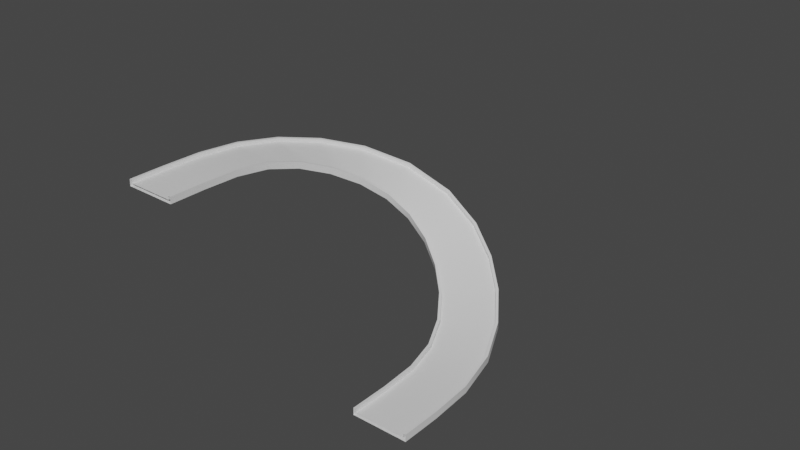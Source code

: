 # Source: Bend-Right-Up.blend  (saved by Blender 3.0.42; exported with 4.5.12 LTS)
import bpy
from mathutils import Matrix  # noqa: F401  (used for matrix-valued properties, if any)

bpy.ops.wm.read_factory_settings(use_empty=True)
scene = bpy.context.scene
scene.name = 'Scene'

# ---- materials (node trees are filled in below, after node groups)
mat_material_002 = bpy.data.materials.new('Material.002')
mat_material_002.alpha_threshold = 0.0
mat_material_002.use_transparent_shadow = False
mat_material_002.line_color = (0.0, 0.0, 0.0, 1.0)

# ---- material node trees
mat_material_002.use_nodes = True; mat_material_002.node_tree.nodes.clear()
_N = mat_material_002.node_tree.nodes; _L = mat_material_002.node_tree.links
n0 = _N.new('ShaderNodeOutputMaterial'); n0.name = 'Material Output'; n0.location = (300, 300)
n1 = _N.new('ShaderNodeBsdfPrincipled'); n1.name = 'Principled BSDF'; n1.location = (10, 300)
n1.distribution = 'GGX'
n1.subsurface_method = 'RANDOM_WALK_SKIN'
n1.inputs[2].default_value = 0.4
n1.inputs[3].default_value = 1.45
n1.inputs[27].default_value = (0.0, 0.0, 0.0, 1.0)
n1.inputs[28].default_value = 1.0
_L.new(n1.outputs[0], n0.inputs[0])
n0.is_active_output = True

# ---- world
world_world = bpy.data.worlds.new('World'); scene.world = world_world
world_world.use_nodes = True; world_world.node_tree.nodes.clear()
_N = world_world.node_tree.nodes; _L = world_world.node_tree.links
n0 = _N.new('ShaderNodeOutputWorld'); n0.name = 'World Output'; n0.location = (300, 300)
n1 = _N.new('ShaderNodeBackground'); n1.name = 'Background'; n1.location = (10, 300)
n1.inputs[0].default_value = (0.05088, 0.05088, 0.05088, 1.0)
_L.new(n1.outputs[0], n0.inputs[0])
n0.is_active_output = True
world_world.color = (0.05088, 0.05088, 0.05088)
world_world.use_sun_shadow = False
world_world.sun_shadow_jitter_overblur = 0.0

# ---- meshes
me_cube_005 = bpy.data.meshes.new('Cube.005')
me_cube_005.from_pydata([(-11.25, 15.7, -0.4), (-11.25, 15.7, -2.4), (11.25, 15.7, -0.4), (11.25, 15.7, -2.4), (-11.25, -15.7, -0.4), (-11.25, -15.7, -2.4), (11.25, -15.7, -0.4), (11.25, -15.7, -2.4), (11.25, 14.2, -0.4), (11.25, -14.2, -0.4), (-11.25, -14.2, -0.4), (-11.25, 14.2, -0.4), (11.25, -14.2, 1.6), (11.25, -15.7, 1.6), (-11.25, 15.7, 1.6), (11.25, 15.7, 1.6), (-11.25, 14.2, 1.6), (-11.25, -15.7, 1.6), (11.25, 14.2, 1.6), (-11.25, -14.2, 1.6)], [], [(7, 6, 4, 5), (11, 8, 18, 16), (1, 0, 2, 3), (11, 10, 9, 8), (5, 1, 3, 7), (19, 17, 13, 12), (14, 16, 18, 15), (2, 0, 14, 15), (4, 6, 13, 17), (9, 10, 19, 12)])
me_cube_005.polygons.foreach_set('use_smooth', [True] * 10)
_uv = me_cube_005.uv_layers.new(name='UVMap')
_uv.uv.foreach_set('vector', [0.375, 0.5, 0.625, 0.5, 0.625, 0.75, 0.375, 0.75, 0.1369, 0.5, 0.1369, 0.75, 0.1369, 0.75, 0.1369, 0.5, 0.625, 0.5, 0.875, 0.5, 0.875, 0.75, 0.625, 0.75, 0.1369, 0.5, 0.3631, 0.5, 0.3631, 0.75, 0.1369, 0.75, 0.375, 0.0, 0.625, 0.0, 0.625, 0.25, 0.375, 0.25, 0.3631, 0.5, 0.375, 0.5, 0.375, 0.75, 0.3631, 0.75, 0.125, 0.5, 0.1369, 0.5, 0.1369, 0.75, 0.125, 0.75, 0.875, 0.75, 0.875, 0.5, 0.875, 0.5, 0.875, 0.75, 0.625, 0.75, 0.625, 0.5, 0.625, 0.5, 0.625, 0.75, 0.3631, 0.75, 0.3631, 0.5, 0.3631, 0.5, 0.3631, 0.75])
me_cube_005.materials.append(mat_material_002)
me_cube_005.use_remesh_preserve_volume = False
me_cube_005.use_remesh_preserve_attributes = False
me_cube_005.use_mirror_vertex_groups = False
me_cube_005.update()

# ---- curves / text
cu_nurbspath_002 = bpy.data.curves.new('NurbsPath.002', 'CURVE')
cu_nurbspath_002.dimensions = '3D'
_sp = cu_nurbspath_002.splines.new('NURBS'); _sp.points.add(6)
_sp.points.foreach_set('co', [0.0, 0.0, 0.0, 1.0, 0.0, 1.0, 0.0, 1.0, 0.0, 2.0, 0.0, 1.0, -2.5, 5.0, 1.0, 1.0, -4.0, 2.0, 2.0, 1.0, -4.0, 1.0, 2.0, 1.0, -4.0, 0.0, 2.0, 1.0])
_sp.points.foreach_set('tilt', [0.0, 0.0, 0.0, 0.0, 0.9163, 0.9163, 0.9163])
_sp.order_u = 5
_sp.order_v = 0
_sp.use_endpoint_u = True
cu_nurbspath_002.use_path = True
cu_nurbspath_002.fill_mode = 'FULL'

# ---- objects
ob_road = bpy.data.objects.new('Road', me_cube_005)
ob_path = bpy.data.objects.new('Path', cu_nurbspath_002)
ob_end = bpy.data.objects.new('End', None)
ob_start = bpy.data.objects.new('Start', None)

# ---- transforms, parenting, visibility, modifiers, constraints
ob_road.location = (0.0, 0.0, 0.0)
ob_road.lock_rotations_4d = False
ob_road.empty_display_type = 'ARROWS'
ob_road.lineart.crease_threshold = 0.0
_m = ob_road.modifiers.new('Array', 'ARRAY')
_m.count = 16
_m.use_merge_vertices = True
_m.merge_threshold = 0.15
_m = ob_road.modifiers.new('Curve', 'CURVE')
_m.object = ob_path
_m = ob_road.modifiers.new('EdgeSplit', 'EDGE_SPLIT')
ob_path.location = (0.0, 0.0, 0.0)
ob_path.scale = (36.98, 36.98, 36.98)
ob_end.location = (-147.9, 0.0, 73.95)
ob_end.rotation_euler = (-0.02106, 0.006487, -1.571)
ob_end.empty_display_type = 'ARROWS'
ob_start.location = (0.0, 0.0, 0.0)
ob_start.rotation_euler = (0.0, 0.0, 1.571)
ob_start.empty_display_type = 'ARROWS'

# ---- collection membership
scene.collection.objects.link(ob_road)
scene.collection.objects.link(ob_path)
scene.collection.objects.link(ob_end)
scene.collection.objects.link(ob_start)

# ---- scene / render settings (as saved in the file)
scene.camera = ob_end
scene.frame_start = 1; scene.frame_end = 250; scene.frame_set(1)
scene.render.engine = 'BLENDER_EEVEE_NEXT'
scene.cycles.sampling_pattern = 'TABULATED_SOBOL'
scene.cycles.use_light_tree = False
scene.view_settings.view_transform = 'Filmic'
bpy.context.view_layer.update()

# ---- added for rendering (the .blend has no active camera and no usable light): camera, sun
cam_auto = bpy.data.cameras.new('AutoCamera')
cam_auto.lens = 50.0
cam_auto.sensor_width = 36.0
cam_auto.clip_end = 6033.99
ob_auto_camera = bpy.data.objects.new('AutoCamera', cam_auto)
scene.collection.objects.link(ob_auto_camera)
ob_auto_camera.location = (269.866, -320.142, 312.031)
ob_auto_camera.rotation_euler = (1.09748, -7.21219e-08, 0.694738)
scene.camera = ob_auto_camera
light_auto_sun = bpy.data.lights.new('AutoSun', 'SUN')
light_auto_sun.energy = 3.0
light_auto_sun.angle = 0.0523599
ob_auto_sun = bpy.data.objects.new('AutoSun', light_auto_sun)
scene.collection.objects.link(ob_auto_sun)
ob_auto_sun.rotation_euler = (0.872665, 0.174533, 0.523599)
bpy.context.view_layer.update()
